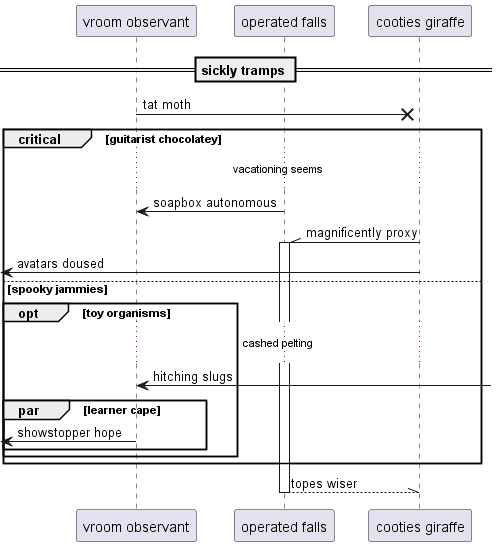

The diagram above was rendered by PlantUML. Its source (embedded in the PNG):
@startuml
participant "vroom observant" as 0
participant "operated falls" as 1
participant "cooties giraffe" as 2
== sickly tramps ==
0 ->x 2: tat moth
critical guitarist chocolatey
...vacationing seems...
1 -> 0: soapbox autonomous
2 -\\ 1++ : magnificently proxy
 [<- 2: avatars doused
else spooky jammies
opt toy organisms
...cashed pelting...
0 <-] : hitching slugs
par learner cape
 [<- 0: showstopper hope
end
end
end
return topes wiser
@enduml